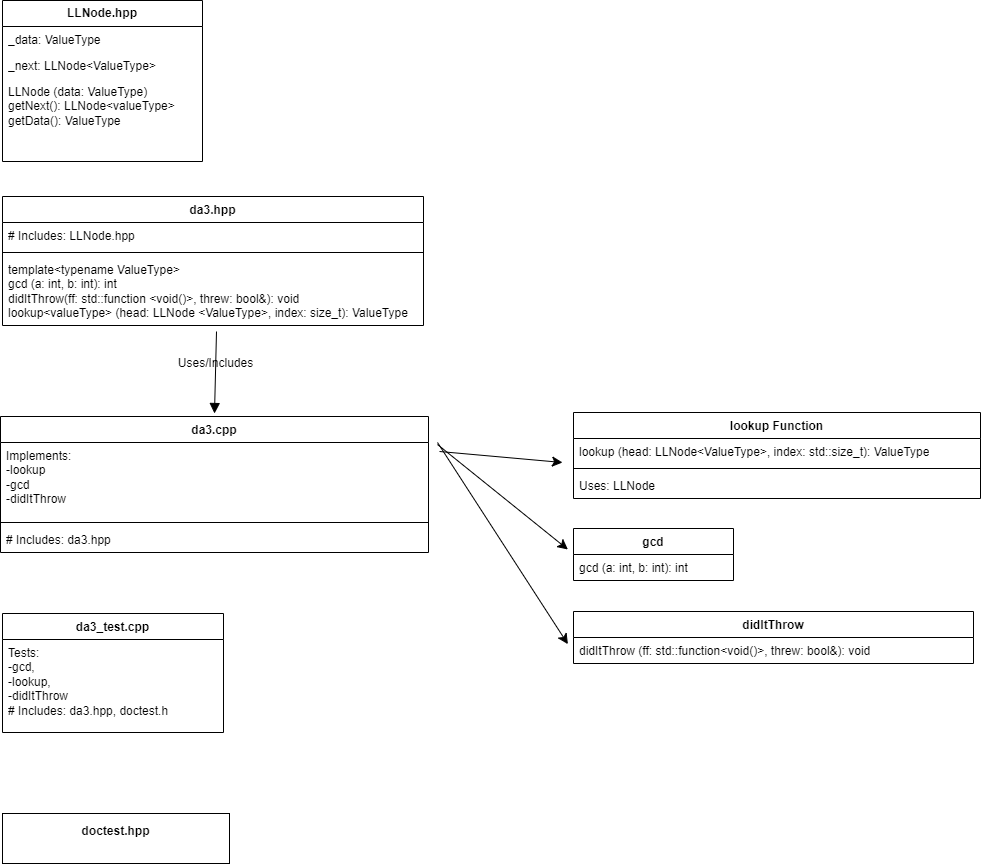

The diagram above was exported from draw.io. Its source (the exported page's mxGraphModel, read from the mxfile embedded in the PNG):
<mxGraphModel dx="2331" dy="2828" grid="0" gridSize="10" guides="1" tooltips="1" connect="1" arrows="1" fold="1" page="0" pageScale="1" pageWidth="850" pageHeight="1100" math="0" shadow="0">
  <root>
    <mxCell id="0" />
    <mxCell id="1" parent="0" />
    <mxCell id="wSpZ8Kcr0xUe-BlT_kno-22" value="&lt;b&gt;LLNode.hpp&lt;/b&gt;" style="swimlane;fontStyle=0;childLayout=stackLayout;horizontal=1;startSize=26;fillColor=none;horizontalStack=0;resizeParent=1;resizeParentMax=0;resizeLast=0;collapsible=1;marginBottom=0;whiteSpace=wrap;html=1;labelBackgroundColor=none;" vertex="1" parent="1">
      <mxGeometry x="-1114" y="-1623" width="200" height="161" as="geometry">
        <mxRectangle x="-1114" y="-1623" width="105" height="26" as="alternateBounds" />
      </mxGeometry>
    </mxCell>
    <mxCell id="wSpZ8Kcr0xUe-BlT_kno-23" value="_data: ValueType" style="text;strokeColor=none;fillColor=none;align=left;verticalAlign=top;spacingLeft=4;spacingRight=4;overflow=hidden;rotatable=0;points=[[0,0.5],[1,0.5]];portConstraint=eastwest;whiteSpace=wrap;html=1;labelBackgroundColor=none;" vertex="1" parent="wSpZ8Kcr0xUe-BlT_kno-22">
      <mxGeometry y="26" width="200" height="26" as="geometry" />
    </mxCell>
    <mxCell id="wSpZ8Kcr0xUe-BlT_kno-24" value="_next: LLNode&amp;lt;ValueType&amp;gt;" style="text;strokeColor=none;fillColor=none;align=left;verticalAlign=top;spacingLeft=4;spacingRight=4;overflow=hidden;rotatable=0;points=[[0,0.5],[1,0.5]];portConstraint=eastwest;whiteSpace=wrap;html=1;labelBackgroundColor=none;" vertex="1" parent="wSpZ8Kcr0xUe-BlT_kno-22">
      <mxGeometry y="52" width="200" height="26" as="geometry" />
    </mxCell>
    <mxCell id="wSpZ8Kcr0xUe-BlT_kno-25" value="LLNode (data: ValueType)&lt;div&gt;getNext(): LLNode&amp;lt;valueType&amp;gt;&lt;/div&gt;&lt;div&gt;getData(): ValueType&lt;/div&gt;" style="text;strokeColor=none;fillColor=none;align=left;verticalAlign=top;spacingLeft=4;spacingRight=4;overflow=hidden;rotatable=0;points=[[0,0.5],[1,0.5]];portConstraint=eastwest;whiteSpace=wrap;html=1;labelBackgroundColor=none;" vertex="1" parent="wSpZ8Kcr0xUe-BlT_kno-22">
      <mxGeometry y="78" width="200" height="83" as="geometry" />
    </mxCell>
    <mxCell id="wSpZ8Kcr0xUe-BlT_kno-52" value="da3.hpp" style="swimlane;fontStyle=1;align=center;verticalAlign=top;childLayout=stackLayout;horizontal=1;startSize=26;horizontalStack=0;resizeParent=1;resizeParentMax=0;resizeLast=0;collapsible=1;marginBottom=0;whiteSpace=wrap;html=1;labelBackgroundColor=none;" vertex="1" parent="1">
      <mxGeometry x="-1114" y="-1427" width="421" height="129" as="geometry" />
    </mxCell>
    <mxCell id="wSpZ8Kcr0xUe-BlT_kno-53" value="# Includes: LLNode.hpp" style="text;strokeColor=none;fillColor=none;align=left;verticalAlign=top;spacingLeft=4;spacingRight=4;overflow=hidden;rotatable=0;points=[[0,0.5],[1,0.5]];portConstraint=eastwest;whiteSpace=wrap;html=1;labelBackgroundColor=none;" vertex="1" parent="wSpZ8Kcr0xUe-BlT_kno-52">
      <mxGeometry y="26" width="421" height="26" as="geometry" />
    </mxCell>
    <mxCell id="wSpZ8Kcr0xUe-BlT_kno-54" value="" style="line;strokeWidth=1;fillColor=none;align=left;verticalAlign=middle;spacingTop=-1;spacingLeft=3;spacingRight=3;rotatable=0;labelPosition=right;points=[];portConstraint=eastwest;labelBackgroundColor=none;" vertex="1" parent="wSpZ8Kcr0xUe-BlT_kno-52">
      <mxGeometry y="52" width="421" height="8" as="geometry" />
    </mxCell>
    <mxCell id="wSpZ8Kcr0xUe-BlT_kno-55" value="&lt;div&gt;template&amp;lt;typename ValueType&amp;gt;&lt;/div&gt;gcd (a: int, b: int): int&lt;div&gt;didItThrow(ff: std::function &amp;lt;void()&amp;gt;, threw: bool&amp;amp;): void&lt;/div&gt;&lt;div&gt;lookup&amp;lt;valueType&amp;gt; (head: LLNode &amp;lt;ValueType&amp;gt;, index: size_t): ValueType&lt;br&gt;&lt;/div&gt;" style="text;strokeColor=none;fillColor=none;align=left;verticalAlign=top;spacingLeft=4;spacingRight=4;overflow=hidden;rotatable=0;points=[[0,0.5],[1,0.5]];portConstraint=eastwest;whiteSpace=wrap;html=1;labelBackgroundColor=none;" vertex="1" parent="wSpZ8Kcr0xUe-BlT_kno-52">
      <mxGeometry y="60" width="421" height="69" as="geometry" />
    </mxCell>
    <mxCell id="wSpZ8Kcr0xUe-BlT_kno-59" value="Uses/Includes" style="html=1;verticalAlign=bottom;endArrow=block;curved=0;rounded=0;fontSize=12;startSize=8;endSize=8;labelBackgroundColor=none;fontColor=default;" edge="1" parent="1">
      <mxGeometry width="80" relative="1" as="geometry">
        <mxPoint x="-900" y="-1292" as="sourcePoint" />
        <mxPoint x="-902" y="-1210" as="targetPoint" />
      </mxGeometry>
    </mxCell>
    <mxCell id="wSpZ8Kcr0xUe-BlT_kno-60" value="da3.cpp" style="swimlane;fontStyle=1;align=center;verticalAlign=top;childLayout=stackLayout;horizontal=1;startSize=26;horizontalStack=0;resizeParent=1;resizeParentMax=0;resizeLast=0;collapsible=1;marginBottom=0;whiteSpace=wrap;html=1;labelBackgroundColor=none;" vertex="1" parent="1">
      <mxGeometry x="-1116" y="-1207" width="428" height="136" as="geometry" />
    </mxCell>
    <mxCell id="wSpZ8Kcr0xUe-BlT_kno-61" value="Implements:&lt;div&gt;-lookup&lt;/div&gt;&lt;div&gt;-gcd&lt;/div&gt;&lt;div&gt;-didItThrow&lt;/div&gt;" style="text;strokeColor=none;fillColor=none;align=left;verticalAlign=top;spacingLeft=4;spacingRight=4;overflow=hidden;rotatable=0;points=[[0,0.5],[1,0.5]];portConstraint=eastwest;whiteSpace=wrap;html=1;labelBackgroundColor=none;" vertex="1" parent="wSpZ8Kcr0xUe-BlT_kno-60">
      <mxGeometry y="26" width="428" height="76" as="geometry" />
    </mxCell>
    <mxCell id="wSpZ8Kcr0xUe-BlT_kno-62" value="" style="line;strokeWidth=1;fillColor=none;align=left;verticalAlign=middle;spacingTop=-1;spacingLeft=3;spacingRight=3;rotatable=0;labelPosition=right;points=[];portConstraint=eastwest;labelBackgroundColor=none;" vertex="1" parent="wSpZ8Kcr0xUe-BlT_kno-60">
      <mxGeometry y="102" width="428" height="8" as="geometry" />
    </mxCell>
    <mxCell id="wSpZ8Kcr0xUe-BlT_kno-63" value="# Includes: da3.hpp" style="text;strokeColor=none;fillColor=none;align=left;verticalAlign=top;spacingLeft=4;spacingRight=4;overflow=hidden;rotatable=0;points=[[0,0.5],[1,0.5]];portConstraint=eastwest;whiteSpace=wrap;html=1;labelBackgroundColor=none;" vertex="1" parent="wSpZ8Kcr0xUe-BlT_kno-60">
      <mxGeometry y="110" width="428" height="26" as="geometry" />
    </mxCell>
    <mxCell id="wSpZ8Kcr0xUe-BlT_kno-64" value="lookup Function" style="swimlane;fontStyle=1;align=center;verticalAlign=top;childLayout=stackLayout;horizontal=1;startSize=26;horizontalStack=0;resizeParent=1;resizeParentMax=0;resizeLast=0;collapsible=1;marginBottom=0;whiteSpace=wrap;html=1;labelBackgroundColor=none;" vertex="1" parent="1">
      <mxGeometry x="-543" y="-1211" width="407" height="86" as="geometry" />
    </mxCell>
    <mxCell id="wSpZ8Kcr0xUe-BlT_kno-65" value="lookup (head: LLNode&amp;lt;ValueType&amp;gt;, index: std::size_t): ValueType" style="text;strokeColor=none;fillColor=none;align=left;verticalAlign=top;spacingLeft=4;spacingRight=4;overflow=hidden;rotatable=0;points=[[0,0.5],[1,0.5]];portConstraint=eastwest;whiteSpace=wrap;html=1;labelBackgroundColor=none;" vertex="1" parent="wSpZ8Kcr0xUe-BlT_kno-64">
      <mxGeometry y="26" width="407" height="26" as="geometry" />
    </mxCell>
    <mxCell id="wSpZ8Kcr0xUe-BlT_kno-66" value="" style="line;strokeWidth=1;fillColor=none;align=left;verticalAlign=middle;spacingTop=-1;spacingLeft=3;spacingRight=3;rotatable=0;labelPosition=right;points=[];portConstraint=eastwest;labelBackgroundColor=none;" vertex="1" parent="wSpZ8Kcr0xUe-BlT_kno-64">
      <mxGeometry y="52" width="407" height="8" as="geometry" />
    </mxCell>
    <mxCell id="wSpZ8Kcr0xUe-BlT_kno-67" value="Uses: LLNode" style="text;strokeColor=none;fillColor=none;align=left;verticalAlign=top;spacingLeft=4;spacingRight=4;overflow=hidden;rotatable=0;points=[[0,0.5],[1,0.5]];portConstraint=eastwest;whiteSpace=wrap;html=1;labelBackgroundColor=none;" vertex="1" parent="wSpZ8Kcr0xUe-BlT_kno-64">
      <mxGeometry y="60" width="407" height="26" as="geometry" />
    </mxCell>
    <mxCell id="wSpZ8Kcr0xUe-BlT_kno-68" value="gcd" style="swimlane;fontStyle=1;align=center;verticalAlign=top;childLayout=stackLayout;horizontal=1;startSize=26;horizontalStack=0;resizeParent=1;resizeParentMax=0;resizeLast=0;collapsible=1;marginBottom=0;whiteSpace=wrap;html=1;labelBackgroundColor=none;" vertex="1" parent="1">
      <mxGeometry x="-543" y="-1095" width="160" height="52" as="geometry" />
    </mxCell>
    <mxCell id="wSpZ8Kcr0xUe-BlT_kno-69" value="gcd (a: int, b: int): int" style="text;strokeColor=none;fillColor=none;align=left;verticalAlign=top;spacingLeft=4;spacingRight=4;overflow=hidden;rotatable=0;points=[[0,0.5],[1,0.5]];portConstraint=eastwest;whiteSpace=wrap;html=1;labelBackgroundColor=none;" vertex="1" parent="wSpZ8Kcr0xUe-BlT_kno-68">
      <mxGeometry y="26" width="160" height="26" as="geometry" />
    </mxCell>
    <mxCell id="wSpZ8Kcr0xUe-BlT_kno-73" value="da3_test.cpp" style="swimlane;fontStyle=1;align=center;verticalAlign=top;childLayout=stackLayout;horizontal=1;startSize=26;horizontalStack=0;resizeParent=1;resizeParentMax=0;resizeLast=0;collapsible=1;marginBottom=0;whiteSpace=wrap;html=1;labelBackgroundColor=none;" vertex="1" parent="1">
      <mxGeometry x="-1114" y="-1010" width="221" height="119" as="geometry" />
    </mxCell>
    <mxCell id="wSpZ8Kcr0xUe-BlT_kno-74" value="Tests:&amp;nbsp;&lt;div&gt;&lt;div&gt;-gcd,&lt;/div&gt;&lt;div&gt;-lookup,&lt;/div&gt;&lt;div&gt;-didItThrow&lt;/div&gt;&lt;/div&gt;&lt;div&gt;# Includes: da3.hpp, doctest.h&lt;/div&gt;" style="text;strokeColor=none;fillColor=none;align=left;verticalAlign=top;spacingLeft=4;spacingRight=4;overflow=hidden;rotatable=0;points=[[0,0.5],[1,0.5]];portConstraint=eastwest;whiteSpace=wrap;html=1;labelBackgroundColor=none;" vertex="1" parent="wSpZ8Kcr0xUe-BlT_kno-73">
      <mxGeometry y="26" width="221" height="93" as="geometry" />
    </mxCell>
    <mxCell id="wSpZ8Kcr0xUe-BlT_kno-79" value="didItThrow" style="swimlane;fontStyle=1;align=center;verticalAlign=top;childLayout=stackLayout;horizontal=1;startSize=26;horizontalStack=0;resizeParent=1;resizeParentMax=0;resizeLast=0;collapsible=1;marginBottom=0;whiteSpace=wrap;html=1;labelBackgroundColor=none;" vertex="1" parent="1">
      <mxGeometry x="-543" y="-1012" width="400" height="52" as="geometry" />
    </mxCell>
    <mxCell id="wSpZ8Kcr0xUe-BlT_kno-80" value="didItThrow (ff: std::function&amp;lt;void()&amp;gt;, threw: bool&amp;amp;): void" style="text;strokeColor=none;fillColor=none;align=left;verticalAlign=top;spacingLeft=4;spacingRight=4;overflow=hidden;rotatable=0;points=[[0,0.5],[1,0.5]];portConstraint=eastwest;whiteSpace=wrap;html=1;labelBackgroundColor=none;" vertex="1" parent="wSpZ8Kcr0xUe-BlT_kno-79">
      <mxGeometry y="26" width="400" height="26" as="geometry" />
    </mxCell>
    <mxCell id="wSpZ8Kcr0xUe-BlT_kno-83" value="&lt;b&gt;doctest.hpp&lt;/b&gt;&lt;div&gt;&lt;br&gt;&lt;/div&gt;" style="html=1;whiteSpace=wrap;labelBackgroundColor=none;" vertex="1" parent="1">
      <mxGeometry x="-1114" y="-810" width="227" height="50" as="geometry" />
    </mxCell>
    <mxCell id="wSpZ8Kcr0xUe-BlT_kno-85" value="" style="endArrow=classic;html=1;rounded=0;fontSize=12;startSize=8;endSize=8;curved=1;labelBackgroundColor=none;fontColor=default;" edge="1" parent="1">
      <mxGeometry width="50" height="50" relative="1" as="geometry">
        <mxPoint x="-677" y="-1172" as="sourcePoint" />
        <mxPoint x="-554" y="-1161" as="targetPoint" />
      </mxGeometry>
    </mxCell>
    <mxCell id="wSpZ8Kcr0xUe-BlT_kno-86" value="" style="endArrow=classic;html=1;rounded=0;fontSize=12;startSize=8;endSize=8;curved=1;entryX=-0.035;entryY=-0.192;entryDx=0;entryDy=0;entryPerimeter=0;labelBackgroundColor=none;fontColor=default;" edge="1" parent="1" target="wSpZ8Kcr0xUe-BlT_kno-69">
      <mxGeometry width="50" height="50" relative="1" as="geometry">
        <mxPoint x="-679" y="-1179" as="sourcePoint" />
        <mxPoint x="-606" y="-1166" as="targetPoint" />
      </mxGeometry>
    </mxCell>
    <mxCell id="wSpZ8Kcr0xUe-BlT_kno-87" value="" style="endArrow=classic;html=1;rounded=0;fontSize=12;startSize=8;endSize=8;curved=1;entryX=-0.014;entryY=0.256;entryDx=0;entryDy=0;entryPerimeter=0;labelBackgroundColor=none;fontColor=default;" edge="1" parent="1" target="wSpZ8Kcr0xUe-BlT_kno-80">
      <mxGeometry width="50" height="50" relative="1" as="geometry">
        <mxPoint x="-679" y="-1181" as="sourcePoint" />
        <mxPoint x="-606" y="-1166" as="targetPoint" />
      </mxGeometry>
    </mxCell>
  </root>
</mxGraphModel>